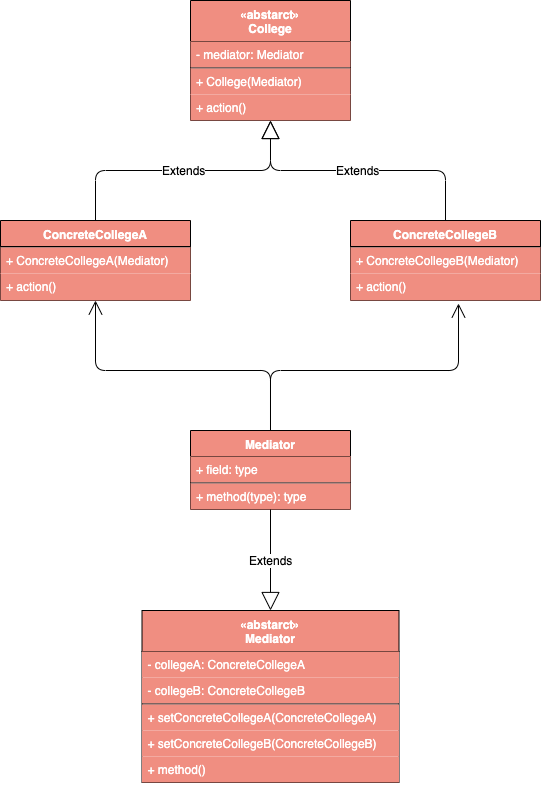

The diagram above was exported from draw.io. Its source (the exported page's mxGraphModel, read from the mxfile embedded in the PNG):
<mxGraphModel dx="1186" dy="741" grid="1" gridSize="10" guides="1" tooltips="1" connect="1" arrows="1" fold="1" page="1" pageScale="1" pageWidth="827" pageHeight="1169" math="0" shadow="0">
  <root>
    <mxCell id="0" />
    <mxCell id="1" parent="0" />
    <mxCell id="Sj3TVZAS6EbvMV6zD9ND-1" value="Mediator" style="swimlane;fontStyle=1;align=center;verticalAlign=top;childLayout=stackLayout;horizontal=1;startSize=26;horizontalStack=0;resizeParent=1;resizeParentMax=0;resizeLast=0;collapsible=1;marginBottom=0;fillColor=#F08E81;fontColor=#FFFFFF;" vertex="1" parent="1">
      <mxGeometry x="333" y="480" width="160" height="79" as="geometry" />
    </mxCell>
    <mxCell id="Sj3TVZAS6EbvMV6zD9ND-2" value="+ field: type" style="text;strokeColor=none;fillColor=#F08E81;align=left;verticalAlign=top;spacingLeft=4;spacingRight=4;overflow=hidden;rotatable=0;points=[[0,0.5],[1,0.5]];portConstraint=eastwest;fontColor=#FFFFFF;" vertex="1" parent="Sj3TVZAS6EbvMV6zD9ND-1">
      <mxGeometry y="26" width="160" height="26" as="geometry" />
    </mxCell>
    <mxCell id="Sj3TVZAS6EbvMV6zD9ND-3" value="" style="line;strokeWidth=1;fillColor=#F08E81;align=left;verticalAlign=middle;spacingTop=-1;spacingLeft=3;spacingRight=3;rotatable=0;labelPosition=right;points=[];portConstraint=eastwest;fontColor=#FFFFFF;" vertex="1" parent="Sj3TVZAS6EbvMV6zD9ND-1">
      <mxGeometry y="52" width="160" height="1" as="geometry" />
    </mxCell>
    <mxCell id="Sj3TVZAS6EbvMV6zD9ND-4" value="+ method(type): type" style="text;strokeColor=none;fillColor=#F08E81;align=left;verticalAlign=top;spacingLeft=4;spacingRight=4;overflow=hidden;rotatable=0;points=[[0,0.5],[1,0.5]];portConstraint=eastwest;fontColor=#FFFFFF;" vertex="1" parent="Sj3TVZAS6EbvMV6zD9ND-1">
      <mxGeometry y="53" width="160" height="26" as="geometry" />
    </mxCell>
    <mxCell id="Sj3TVZAS6EbvMV6zD9ND-5" value="«abstarct»&#10;College" style="swimlane;fontStyle=1;align=center;verticalAlign=top;childLayout=stackLayout;horizontal=1;startSize=41;horizontalStack=0;resizeParent=1;resizeParentMax=0;resizeLast=0;collapsible=1;marginBottom=0;fillColor=#F08E81;fontColor=#FFFFFF;" vertex="1" parent="1">
      <mxGeometry x="333" y="50" width="160" height="120" as="geometry" />
    </mxCell>
    <mxCell id="Sj3TVZAS6EbvMV6zD9ND-6" value="- mediator: Mediator" style="text;strokeColor=none;fillColor=#F08E81;align=left;verticalAlign=top;spacingLeft=4;spacingRight=4;overflow=hidden;rotatable=0;points=[[0,0.5],[1,0.5]];portConstraint=eastwest;fontColor=#FFFFFF;" vertex="1" parent="Sj3TVZAS6EbvMV6zD9ND-5">
      <mxGeometry y="41" width="160" height="26" as="geometry" />
    </mxCell>
    <mxCell id="Sj3TVZAS6EbvMV6zD9ND-7" value="" style="line;strokeWidth=1;fillColor=#F08E81;align=left;verticalAlign=middle;spacingTop=-1;spacingLeft=3;spacingRight=3;rotatable=0;labelPosition=right;points=[];portConstraint=eastwest;fontColor=#FFFFFF;" vertex="1" parent="Sj3TVZAS6EbvMV6zD9ND-5">
      <mxGeometry y="67" width="160" height="1" as="geometry" />
    </mxCell>
    <mxCell id="Sj3TVZAS6EbvMV6zD9ND-8" value="+ College(Mediator)" style="text;strokeColor=none;fillColor=#F08E81;align=left;verticalAlign=top;spacingLeft=4;spacingRight=4;overflow=hidden;rotatable=0;points=[[0,0.5],[1,0.5]];portConstraint=eastwest;fontColor=#FFFFFF;" vertex="1" parent="Sj3TVZAS6EbvMV6zD9ND-5">
      <mxGeometry y="68" width="160" height="26" as="geometry" />
    </mxCell>
    <mxCell id="Sj3TVZAS6EbvMV6zD9ND-21" value="+ action()" style="text;strokeColor=none;fillColor=#F08E81;align=left;verticalAlign=top;spacingLeft=4;spacingRight=4;overflow=hidden;rotatable=0;points=[[0,0.5],[1,0.5]];portConstraint=eastwest;fontColor=#FFFFFF;" vertex="1" parent="Sj3TVZAS6EbvMV6zD9ND-5">
      <mxGeometry y="94" width="160" height="26" as="geometry" />
    </mxCell>
    <mxCell id="Sj3TVZAS6EbvMV6zD9ND-9" value="ConcreteCollegeA" style="swimlane;fontStyle=1;align=center;verticalAlign=top;childLayout=stackLayout;horizontal=1;startSize=26;horizontalStack=0;resizeParent=1;resizeParentMax=0;resizeLast=0;collapsible=1;marginBottom=0;fillColor=#F08E81;fontColor=#FFFFFF;" vertex="1" parent="1">
      <mxGeometry x="143" y="270" width="190" height="80" as="geometry" />
    </mxCell>
    <mxCell id="Sj3TVZAS6EbvMV6zD9ND-11" value="" style="line;strokeWidth=1;fillColor=#F08E81;align=left;verticalAlign=middle;spacingTop=-1;spacingLeft=3;spacingRight=3;rotatable=0;labelPosition=right;points=[];portConstraint=eastwest;fontColor=#FFFFFF;" vertex="1" parent="Sj3TVZAS6EbvMV6zD9ND-9">
      <mxGeometry y="26" width="190" height="1" as="geometry" />
    </mxCell>
    <mxCell id="Sj3TVZAS6EbvMV6zD9ND-12" value="+ ConcreteCollegeA(Mediator)" style="text;strokeColor=none;fillColor=#F08E81;align=left;verticalAlign=top;spacingLeft=4;spacingRight=4;overflow=hidden;rotatable=0;points=[[0,0.5],[1,0.5]];portConstraint=eastwest;fontColor=#FFFFFF;" vertex="1" parent="Sj3TVZAS6EbvMV6zD9ND-9">
      <mxGeometry y="27" width="190" height="26" as="geometry" />
    </mxCell>
    <mxCell id="Sj3TVZAS6EbvMV6zD9ND-24" value="+ action()" style="text;strokeColor=none;fillColor=#F08E81;align=left;verticalAlign=top;spacingLeft=4;spacingRight=4;overflow=hidden;rotatable=0;points=[[0,0.5],[1,0.5]];portConstraint=eastwest;fontColor=#FFFFFF;" vertex="1" parent="Sj3TVZAS6EbvMV6zD9ND-9">
      <mxGeometry y="53" width="190" height="27" as="geometry" />
    </mxCell>
    <mxCell id="Sj3TVZAS6EbvMV6zD9ND-17" value="«abstarct»&#10;Mediator" style="swimlane;fontStyle=1;align=center;verticalAlign=top;childLayout=stackLayout;horizontal=1;startSize=41;horizontalStack=0;resizeParent=1;resizeParentMax=0;resizeLast=0;collapsible=1;marginBottom=0;fillColor=#F08E81;fontColor=#FFFFFF;" vertex="1" parent="1">
      <mxGeometry x="284.5" y="660" width="257" height="172" as="geometry" />
    </mxCell>
    <mxCell id="Sj3TVZAS6EbvMV6zD9ND-32" value="- collegeA: ConcreteCollegeA" style="text;strokeColor=none;fillColor=#F08E81;align=left;verticalAlign=top;spacingLeft=4;spacingRight=4;overflow=hidden;rotatable=0;points=[[0,0.5],[1,0.5]];portConstraint=eastwest;fontColor=#FFFFFF;" vertex="1" parent="Sj3TVZAS6EbvMV6zD9ND-17">
      <mxGeometry y="41" width="257" height="26" as="geometry" />
    </mxCell>
    <mxCell id="Sj3TVZAS6EbvMV6zD9ND-18" value="- collegeB: ConcreteCollegeB" style="text;strokeColor=none;fillColor=#F08E81;align=left;verticalAlign=top;spacingLeft=4;spacingRight=4;overflow=hidden;rotatable=0;points=[[0,0.5],[1,0.5]];portConstraint=eastwest;fontColor=#FFFFFF;" vertex="1" parent="Sj3TVZAS6EbvMV6zD9ND-17">
      <mxGeometry y="67" width="257" height="26" as="geometry" />
    </mxCell>
    <mxCell id="Sj3TVZAS6EbvMV6zD9ND-19" value="" style="line;strokeWidth=1;fillColor=#F08E81;align=left;verticalAlign=middle;spacingTop=-1;spacingLeft=3;spacingRight=3;rotatable=0;labelPosition=right;points=[];portConstraint=eastwest;fontColor=#FFFFFF;" vertex="1" parent="Sj3TVZAS6EbvMV6zD9ND-17">
      <mxGeometry y="93" width="257" height="1" as="geometry" />
    </mxCell>
    <mxCell id="Sj3TVZAS6EbvMV6zD9ND-20" value="+ setConcreteCollegeA(ConcreteCollegeA)" style="text;strokeColor=none;fillColor=#F08E81;align=left;verticalAlign=top;spacingLeft=4;spacingRight=4;overflow=hidden;rotatable=0;points=[[0,0.5],[1,0.5]];portConstraint=eastwest;fontColor=#FFFFFF;" vertex="1" parent="Sj3TVZAS6EbvMV6zD9ND-17">
      <mxGeometry y="94" width="257" height="26" as="geometry" />
    </mxCell>
    <mxCell id="Sj3TVZAS6EbvMV6zD9ND-35" value="+ setConcreteCollegeB(ConcreteCollegeB)" style="text;strokeColor=none;fillColor=#F08E81;align=left;verticalAlign=top;spacingLeft=4;spacingRight=4;overflow=hidden;rotatable=0;points=[[0,0.5],[1,0.5]];portConstraint=eastwest;fontColor=#FFFFFF;" vertex="1" parent="Sj3TVZAS6EbvMV6zD9ND-17">
      <mxGeometry y="120" width="257" height="26" as="geometry" />
    </mxCell>
    <mxCell id="Sj3TVZAS6EbvMV6zD9ND-33" value="+ method()" style="text;strokeColor=none;fillColor=#F08E81;align=left;verticalAlign=top;spacingLeft=4;spacingRight=4;overflow=hidden;rotatable=0;points=[[0,0.5],[1,0.5]];portConstraint=eastwest;fontColor=#FFFFFF;" vertex="1" parent="Sj3TVZAS6EbvMV6zD9ND-17">
      <mxGeometry y="146" width="257" height="26" as="geometry" />
    </mxCell>
    <mxCell id="Sj3TVZAS6EbvMV6zD9ND-26" value="ConcreteCollegeB" style="swimlane;fontStyle=1;align=center;verticalAlign=top;childLayout=stackLayout;horizontal=1;startSize=26;horizontalStack=0;resizeParent=1;resizeParentMax=0;resizeLast=0;collapsible=1;marginBottom=0;fillColor=#F08E81;fontColor=#FFFFFF;" vertex="1" parent="1">
      <mxGeometry x="493" y="270" width="190" height="80" as="geometry" />
    </mxCell>
    <mxCell id="Sj3TVZAS6EbvMV6zD9ND-27" value="" style="line;strokeWidth=1;fillColor=#F08E81;align=left;verticalAlign=middle;spacingTop=-1;spacingLeft=3;spacingRight=3;rotatable=0;labelPosition=right;points=[];portConstraint=eastwest;fontColor=#FFFFFF;" vertex="1" parent="Sj3TVZAS6EbvMV6zD9ND-26">
      <mxGeometry y="26" width="190" height="1" as="geometry" />
    </mxCell>
    <mxCell id="Sj3TVZAS6EbvMV6zD9ND-28" value="+ ConcreteCollegeB(Mediator)" style="text;strokeColor=none;fillColor=#F08E81;align=left;verticalAlign=top;spacingLeft=4;spacingRight=4;overflow=hidden;rotatable=0;points=[[0,0.5],[1,0.5]];portConstraint=eastwest;fontColor=#FFFFFF;" vertex="1" parent="Sj3TVZAS6EbvMV6zD9ND-26">
      <mxGeometry y="27" width="190" height="26" as="geometry" />
    </mxCell>
    <mxCell id="Sj3TVZAS6EbvMV6zD9ND-29" value="+ action()" style="text;strokeColor=none;fillColor=#F08E81;align=left;verticalAlign=top;spacingLeft=4;spacingRight=4;overflow=hidden;rotatable=0;points=[[0,0.5],[1,0.5]];portConstraint=eastwest;fontColor=#FFFFFF;" vertex="1" parent="Sj3TVZAS6EbvMV6zD9ND-26">
      <mxGeometry y="53" width="190" height="27" as="geometry" />
    </mxCell>
    <mxCell id="Sj3TVZAS6EbvMV6zD9ND-30" value="Extends" style="endArrow=block;endSize=16;endFill=0;html=1;fontColor=#000000;entryX=0.5;entryY=1;entryDx=0;entryDy=0;exitX=0.5;exitY=0;exitDx=0;exitDy=0;edgeStyle=orthogonalEdgeStyle;" edge="1" parent="1" source="Sj3TVZAS6EbvMV6zD9ND-9" target="Sj3TVZAS6EbvMV6zD9ND-5">
      <mxGeometry width="160" relative="1" as="geometry">
        <mxPoint x="200" y="450" as="sourcePoint" />
        <mxPoint x="360" y="450" as="targetPoint" />
      </mxGeometry>
    </mxCell>
    <mxCell id="Sj3TVZAS6EbvMV6zD9ND-31" value="Extends" style="endArrow=block;endSize=16;endFill=0;html=1;fontColor=#000000;entryX=0.5;entryY=1;entryDx=0;entryDy=0;exitX=0.5;exitY=0;exitDx=0;exitDy=0;edgeStyle=orthogonalEdgeStyle;" edge="1" parent="1" source="Sj3TVZAS6EbvMV6zD9ND-26" target="Sj3TVZAS6EbvMV6zD9ND-5">
      <mxGeometry width="160" relative="1" as="geometry">
        <mxPoint x="60" y="490" as="sourcePoint" />
        <mxPoint x="220" y="490" as="targetPoint" />
      </mxGeometry>
    </mxCell>
    <mxCell id="Sj3TVZAS6EbvMV6zD9ND-36" value="" style="endArrow=open;endFill=1;endSize=12;html=1;fontColor=#000000;entryX=0.5;entryY=1;entryDx=0;entryDy=0;exitX=0.5;exitY=0;exitDx=0;exitDy=0;edgeStyle=orthogonalEdgeStyle;" edge="1" parent="1" source="Sj3TVZAS6EbvMV6zD9ND-1" target="Sj3TVZAS6EbvMV6zD9ND-9">
      <mxGeometry width="160" relative="1" as="geometry">
        <mxPoint x="50" y="620" as="sourcePoint" />
        <mxPoint x="210" y="620" as="targetPoint" />
        <Array as="points">
          <mxPoint x="413" y="420" />
          <mxPoint x="238" y="420" />
        </Array>
      </mxGeometry>
    </mxCell>
    <mxCell id="Sj3TVZAS6EbvMV6zD9ND-37" value="" style="endArrow=open;endFill=1;endSize=12;html=1;fontColor=#000000;entryX=0.568;entryY=1.111;entryDx=0;entryDy=0;entryPerimeter=0;exitX=0.5;exitY=0;exitDx=0;exitDy=0;edgeStyle=orthogonalEdgeStyle;" edge="1" parent="1" source="Sj3TVZAS6EbvMV6zD9ND-1" target="Sj3TVZAS6EbvMV6zD9ND-29">
      <mxGeometry width="160" relative="1" as="geometry">
        <mxPoint x="80" y="610" as="sourcePoint" />
        <mxPoint x="240" y="610" as="targetPoint" />
        <Array as="points">
          <mxPoint x="413" y="420" />
          <mxPoint x="601" y="420" />
        </Array>
      </mxGeometry>
    </mxCell>
    <mxCell id="Sj3TVZAS6EbvMV6zD9ND-38" value="Extends" style="endArrow=block;endSize=16;endFill=0;html=1;fontColor=#000000;entryX=0.5;entryY=0;entryDx=0;entryDy=0;exitX=0.5;exitY=1;exitDx=0;exitDy=0;" edge="1" parent="1" source="Sj3TVZAS6EbvMV6zD9ND-1" target="Sj3TVZAS6EbvMV6zD9ND-17">
      <mxGeometry width="160" relative="1" as="geometry">
        <mxPoint x="40" y="580" as="sourcePoint" />
        <mxPoint x="200" y="580" as="targetPoint" />
      </mxGeometry>
    </mxCell>
  </root>
</mxGraphModel>